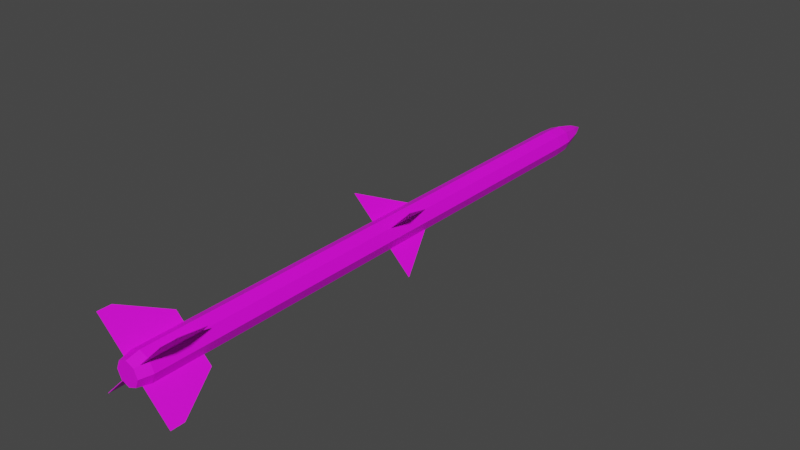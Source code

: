 # Source: AIM-120.blend  (saved by Blender 2.93.20; exported with 4.5.12 LTS)
import bpy
from mathutils import Matrix  # noqa: F401  (used for matrix-valued properties, if any)

bpy.ops.wm.read_factory_settings(use_empty=True)
scene = bpy.context.scene
scene.name = 'Scene'

# ---- collections
col_collection = bpy.data.collections.new('Collection'); scene.collection.children.link(col_collection)

# ---- images (referenced by path relative to the original .blend; pixels are not part of the script)
import os
ASSET_DIR = os.environ.get("B2B_ASSET_DIR", "")  # directory of the original .blend (textures are referenced by path, not embedded)
HERE = os.path.dirname(os.path.abspath(__file__))  # packed textures are extracted next to this script under _unpacked/

def load_image(name, relpath, width, height, colorspace="sRGB"):
    """Load a texture the original file referenced (path relative to the .blend, or extracted next to this script)."""
    p = next((c for c in (os.path.join(HERE, relpath), os.path.join(ASSET_DIR, relpath)) if relpath and os.path.exists(c)), "")
    if p:
        img = bpy.data.images.load(p, check_existing=True)
        img.name = name
    else:  # same state as the original file: an image datablock whose file is absent (Cycles renders it pink)
        img = bpy.data.images.new(name, width, height)
        img.source = "FILE"
        img.filepath = "//" + (relpath or name)
    img.colorspace_settings.name = colorspace
    return img
img_colorpalette_png = load_image('colorpalette.png', 'colorpalette.png', 1024, 1024, 'sRGB')

# ---- materials (node trees are filled in below, after node groups)
mat_material_001 = bpy.data.materials.new('Material.001')
mat_material_001.use_transparent_shadow = False

# ---- material node trees
mat_material_001.use_nodes = True; mat_material_001.node_tree.nodes.clear()
_N = mat_material_001.node_tree.nodes; _L = mat_material_001.node_tree.links
n0 = _N.new('ShaderNodeBsdfPrincipled'); n0.name = 'Principled BSDF'; n0.location = (10, 300)
n0.distribution = 'GGX'
n0.subsurface_method = 'BURLEY'
n0.inputs[3].default_value = 1.45
n0.inputs[27].default_value = (0.0, 0.0, 0.0, 1.0)
n0.inputs[28].default_value = 1.0
n1 = _N.new('ShaderNodeOutputMaterial'); n1.name = 'Material Output'; n1.location = (300, 300)
n2 = _N.new('ShaderNodeTexImage'); n2.name = 'Image Texture'; n2.location = (-280, 275)
n2.image = img_colorpalette_png
_L.new(n0.outputs[0], n1.inputs[0])
_L.new(n2.outputs[0], n0.inputs[0])
n1.is_active_output = True

# ---- world
world_world = bpy.data.worlds.new('World'); scene.world = world_world
world_world.use_nodes = True; world_world.node_tree.nodes.clear()
_N = world_world.node_tree.nodes; _L = world_world.node_tree.links
n0 = _N.new('ShaderNodeOutputWorld'); n0.name = 'World Output'; n0.location = (300, 300)
n1 = _N.new('ShaderNodeBackground'); n1.name = 'Background'; n1.location = (10, 300)
n1.inputs[0].default_value = (0.05088, 0.05088, 0.05088, 1.0)
_L.new(n1.outputs[0], n0.inputs[0])
n0.is_active_output = True
world_world.color = (0.05088, 0.05088, 0.05088)
world_world.use_sun_shadow = False
world_world.sun_shadow_jitter_overblur = 0.0

# ---- meshes
me_cylinder = bpy.data.meshes.new('Cylinder')
me_cylinder.from_pydata([(-4.194e-08, -1.223, 0.1185), (-4.194e-08, -1.794, 0.1185), (0.08381, -1.223, 0.08381), (0.08381, -1.794, 0.08381), (0.1185, -1.223, 2.265e-08), (0.1185, -1.794, 8.518e-09), (0.08381, -1.223, -0.08381), (0.08381, -1.794, -0.08381), (-5.23e-08, -1.223, -0.1185), (-5.23e-08, -1.794, -0.1185), (-0.08381, -1.223, -0.08381), (-0.08381, -1.794, -0.08381), (-0.1185, -1.223, 2.265e-08), (-0.1185, -1.794, 2.265e-08), (-0.08381, -1.223, 0.08381), (-0.08381, -1.794, 0.08381), (-4.194e-08, -0.4974, 0.1185), (0.08381, -0.4974, 0.08381), (0.1185, -0.4974, 2.265e-08), (0.08381, -0.4974, -0.08381), (-5.23e-08, -0.4974, -0.1185), (-0.08381, -0.4974, -0.08381), (-0.1185, -0.4974, 2.265e-08), (-0.08381, -0.4974, 0.08381), (-4.194e-08, -0.3037, 0.1185), (0.08381, -0.3037, 0.08381), (0.1185, -0.3037, 2.265e-08), (0.08381, -0.3037, -0.08381), (-5.23e-08, -0.3037, -0.1185), (-0.08381, -0.3037, -0.08381), (-0.1185, -0.3037, 2.265e-08), (-0.08381, -0.3037, 0.08381), (-4.194e-08, -0.2505, 0.1185), (0.08381, -0.2505, 0.08381), (0.1185, -0.2505, 2.265e-08), (0.08381, -0.2505, -0.08381), (-5.23e-08, -0.2505, -0.1185), (-0.08381, -0.2505, -0.08381), (-0.1185, -0.2505, 2.265e-08), (-0.08381, -0.2505, 0.08381), (-4.194e-08, 0.3572, 0.1185), (0.08381, 0.3572, 0.08381), (0.1185, 0.3572, 2.265e-08), (0.08381, 0.3572, -0.08381), (-5.23e-08, 0.3572, -0.1185), (-0.08381, 0.3572, -0.08381), (-0.1185, 0.3572, 2.265e-08), (-0.08381, 0.3572, 0.08381), (-4.194e-08, 0.4066, 0.1185), (0.08381, 0.4066, 0.08381), (0.1185, 0.4066, 2.265e-08), (0.08381, 0.4066, -0.08381), (-5.23e-08, 0.4066, -0.1185), (-0.08381, 0.4066, -0.08381), (-0.1185, 0.4066, 2.265e-08), (-0.08381, 0.4066, 0.08381), (-4.194e-08, 1.379, 0.1185), (0.08381, 1.379, 0.08381), (0.1185, 1.379, 2.265e-08), (0.08381, 1.379, -0.08381), (-5.23e-08, 1.379, -0.1185), (-0.08381, 1.379, -0.08381), (-0.1185, 1.379, 2.265e-08), (-0.08381, 1.379, 0.08381), (-4.194e-08, 1.428, 0.1185), (0.08381, 1.428, 0.08381), (0.1185, 1.428, 2.265e-08), (0.08381, 1.428, -0.08381), (-5.23e-08, 1.428, -0.1185), (-0.08381, 1.428, -0.08381), (-0.1185, 1.428, 2.265e-08), (-0.08381, 1.428, 0.08381), (-4.194e-08, 2.344, 0.1185), (0.08381, 2.344, 0.08381), (0.1185, 2.344, 2.265e-08), (0.08381, 2.344, -0.08381), (-5.23e-08, 2.344, -0.1185), (-0.08381, 2.344, -0.08381), (-0.1185, 2.344, 2.265e-08), (-0.08381, 2.344, 0.08381), (-4.458e-08, 2.446, 0.09445), (0.06679, 2.446, 0.06679), (0.09445, 2.446, 2.429e-08), (0.06679, 2.446, -0.06679), (-5.284e-08, 2.446, -0.09445), (-0.06679, 2.446, -0.06679), (-0.09445, 2.446, 2.429e-08), (-0.06679, 2.446, 0.06679), (-4.194e-08, -1.996, 0.1185), (0.08381, -1.996, 0.08381), (0.1185, -1.996, 8.518e-09), (0.08381, -1.996, -0.08381), (-5.23e-08, -1.996, -0.1185), (-0.08381, -1.996, -0.08381), (-0.1185, -1.996, 2.265e-08), (-0.08381, -1.996, 0.08381), (-4.291e-08, -2.143, 0.1097), (0.07755, -2.143, 0.07755), (0.1097, -2.143, 9.204e-09), (0.07755, -2.143, -0.07755), (-5.25e-08, -2.143, -0.1097), (-0.07755, -2.143, -0.07755), (-0.1097, -2.143, 2.228e-08), (-0.07755, -2.143, 0.07755), (-4.514e-08, -2.249, 0.08324), (0.05886, -2.249, 0.05886), (0.08324, -2.249, 1.103e-08), (0.05886, -2.249, -0.05886), (-5.242e-08, -2.249, -0.08324), (-0.05886, -2.249, -0.05886), (-0.08324, -2.249, 2.095e-08), (-0.05886, -2.249, 0.05886), (-4.698e-08, -2.337, 0.05987), (0.04233, -2.337, 0.04233), (0.05987, -2.337, 1.29e-08), (0.04233, -2.337, -0.04233), (-5.221e-08, -2.337, -0.05987), (-0.04233, -2.337, -0.04233), (-0.05987, -2.337, 2.004e-08), (-0.04233, -2.337, 0.04233), (-4.939e-08, -2.397, 0.03621), (0.0256, -2.397, 0.0256), (0.03621, -2.397, 1.461e-08), (0.0256, -2.397, -0.0256), (-5.256e-08, -2.397, -0.03621), (-0.0256, -2.397, -0.0256), (-0.03621, -2.397, 1.893e-08), (-0.0256, -2.397, 0.0256), (-5.175e-08, -2.443, 0.0157), (0.0111, -2.443, 0.0111), (0.0157, -2.443, 1.583e-08), (0.0111, -2.443, -0.0111), (-5.312e-08, -2.443, -0.0157), (-0.0111, -2.443, -0.0111), (-0.0157, -2.443, 1.77e-08), (-0.0111, -2.443, 0.0111), (-5.338e-08, -2.48, 1.618e-08), (-0.2558, 0.1883, -0.2529), (0.2529, 0.1883, 0.2558), (-0.0815, -0.2129, -0.07863), (0.07863, -0.2129, 0.0815), (-0.2529, 0.1883, -0.2558), (0.2558, 0.1883, 0.2529), (-0.07863, -0.2129, -0.0815), (0.0815, -0.2129, 0.07863), (-0.2916, 2.404, -0.2888), (0.2888, 2.404, 0.2916), (-0.2916, 2.296, -0.2888), (0.2888, 2.296, 0.2916), (-0.2888, 2.404, -0.2916), (0.2916, 2.404, 0.2888), (-0.2888, 2.296, -0.2916), (0.2916, 2.296, 0.2888), (-0.001437, 0.1883, 0.001437), (-0.001437, -0.2129, 0.001437), (0.001437, -0.2129, -0.001437), (0.001437, 0.1883, -0.001437), (-0.001398, 2.404, 0.001398), (-0.001398, 1.946, 0.001398), (0.001398, 1.946, -0.001398), (0.001398, 2.404, -0.001398), (-0.1465, 1.946, -0.1437), (-0.1437, 1.946, -0.1465), (-0.1437, 2.404, -0.1465), (-0.1465, 2.404, -0.1437), (0.1437, 2.404, 0.1465), (0.1437, 1.946, 0.1465), (0.1465, 1.946, 0.1437), (0.1465, 2.404, 0.1437), (-0.2529, 0.1883, 0.2558), (0.2558, 0.1883, -0.2529), (-0.07863, -0.2129, 0.0815), (0.0815, -0.2129, -0.07863), (-0.2558, 0.1883, 0.2529), (0.2529, 0.1883, -0.2558), (-0.0815, -0.2129, 0.07863), (0.07863, -0.2129, -0.0815), (-0.2888, 2.404, 0.2916), (0.2916, 2.404, -0.2888), (-0.2888, 2.296, 0.2916), (0.2916, 2.296, -0.2888), (-0.2916, 2.404, 0.2888), (0.2888, 2.404, -0.2916), (-0.2916, 2.296, 0.2888), (0.2888, 2.296, -0.2916), (0.001437, 0.1883, 0.001437), (0.001437, -0.2129, 0.001437), (-0.001437, -0.2129, -0.001437), (-0.001437, 0.1883, -0.001437), (0.001398, 2.404, 0.001398), (0.001398, 1.946, 0.001398), (-0.001398, 1.946, -0.001398), (-0.001398, 2.404, -0.001398), (-0.1437, 1.946, 0.1465), (-0.1465, 1.946, 0.1437), (-0.1465, 2.404, 0.1437), (-0.1437, 2.404, 0.1465), (0.1465, 2.404, -0.1437), (0.1465, 1.946, -0.1437), (0.1437, 1.946, -0.1465), (0.1437, 2.404, -0.1465)], [], [(0, 1, 3, 2), (2, 3, 5, 4), (4, 5, 7, 6), (6, 7, 9, 8), (8, 9, 11, 10), (10, 11, 13, 12), (9, 7, 91, 92), (12, 13, 15, 14), (14, 15, 1, 0), (2, 4, 18, 17), (18, 19, 27, 26), (8, 10, 21, 20), (14, 0, 16, 23), (0, 2, 17, 16), (4, 6, 19, 18), (10, 12, 22, 21), (6, 8, 20, 19), (12, 14, 23, 22), (30, 31, 39, 38), (16, 17, 25, 24), (23, 16, 24, 31), (21, 22, 30, 29), (19, 20, 28, 27), (17, 18, 26, 25), (22, 23, 31, 30), (20, 21, 29, 28), (35, 36, 44, 43), (28, 29, 37, 36), (26, 27, 35, 34), (24, 25, 33, 32), (31, 24, 32, 39), (29, 30, 38, 37), (27, 28, 36, 35), (25, 26, 34, 33), (47, 40, 48, 55), (33, 34, 42, 41), (38, 39, 47, 46), (36, 37, 45, 44), (34, 35, 43, 42), (32, 33, 41, 40), (39, 32, 40, 47), (37, 38, 46, 45), (52, 53, 61, 60), (45, 46, 54, 53), (43, 44, 52, 51), (41, 42, 50, 49), (46, 47, 55, 54), (44, 45, 53, 52), (42, 43, 51, 50), (40, 41, 49, 48), (62, 63, 71, 70), (50, 51, 59, 58), (48, 49, 57, 56), (55, 48, 56, 63), (53, 54, 62, 61), (51, 52, 60, 59), (49, 50, 58, 57), (54, 55, 63, 62), (69, 70, 78, 77), (60, 61, 69, 68), (58, 59, 67, 66), (56, 57, 65, 64), (63, 56, 64, 71), (61, 62, 70, 69), (59, 60, 68, 67), (57, 58, 66, 65), (72, 73, 81, 80), (67, 68, 76, 75), (65, 66, 74, 73), (70, 71, 79, 78), (68, 69, 77, 76), (66, 67, 75, 74), (64, 65, 73, 72), (71, 64, 72, 79), (80, 81, 82, 83, 84, 85, 86, 87), (79, 72, 80, 87), (77, 78, 86, 85), (75, 76, 84, 83), (73, 74, 82, 81), (78, 79, 87, 86), (76, 77, 85, 84), (74, 75, 83, 82), (15, 13, 94, 95), (5, 3, 89, 90), (11, 9, 92, 93), (1, 15, 95, 88), (3, 1, 88, 89), (7, 5, 90, 91), (13, 11, 93, 94), (90, 89, 97, 98), (95, 94, 102, 103), (93, 92, 100, 101), (91, 90, 98, 99), (89, 88, 96, 97), (88, 95, 103, 96), (94, 93, 101, 102), (92, 91, 99, 100), (96, 103, 111, 104), (102, 101, 109, 110), (100, 99, 107, 108), (98, 97, 105, 106), (103, 102, 110, 111), (101, 100, 108, 109), (99, 98, 106, 107), (97, 96, 104, 105), (107, 106, 114, 115), (105, 104, 112, 113), (104, 111, 119, 112), (110, 109, 117, 118), (108, 107, 115, 116), (106, 105, 113, 114), (111, 110, 118, 119), (109, 108, 116, 117), (119, 118, 126, 127), (117, 116, 124, 125), (115, 114, 122, 123), (113, 112, 120, 121), (112, 119, 127, 120), (118, 117, 125, 126), (116, 115, 123, 124), (114, 113, 121, 122), (124, 123, 131, 132), (122, 121, 129, 130), (127, 126, 134, 135), (125, 124, 132, 133), (123, 122, 130, 131), (121, 120, 128, 129), (120, 127, 135, 128), (126, 125, 133, 134), (128, 135, 136), (134, 133, 136), (132, 131, 136), (130, 129, 136), (135, 134, 136), (133, 132, 136), (131, 130, 136), (129, 128, 136), (153, 138, 140, 154), (154, 140, 144, 155), (155, 144, 142, 156), (156, 142, 138, 153), (139, 143, 141, 137), (144, 140, 138, 142), (165, 146, 148, 166), (166, 148, 152, 167), (167, 152, 150, 168), (168, 150, 146, 165), (147, 151, 149, 145), (152, 148, 146, 150), (141, 156, 153, 137), (143, 155, 156, 141), (139, 154, 155, 143), (137, 153, 154, 139), (163, 160, 157, 164), (162, 159, 160, 163), (161, 158, 159, 162), (164, 157, 158, 161), (145, 164, 161, 147), (147, 161, 162, 151), (151, 162, 163, 149), (149, 163, 164, 145), (160, 168, 165, 157), (159, 167, 168, 160), (158, 166, 167, 159), (157, 165, 166, 158), (185, 170, 172, 186), (186, 172, 176, 187), (187, 176, 174, 188), (188, 174, 170, 185), (171, 175, 173, 169), (176, 172, 170, 174), (197, 178, 180, 198), (198, 180, 184, 199), (199, 184, 182, 200), (200, 182, 178, 197), (179, 183, 181, 177), (184, 180, 178, 182), (173, 188, 185, 169), (175, 187, 188, 173), (171, 186, 187, 175), (169, 185, 186, 171), (195, 192, 189, 196), (194, 191, 192, 195), (193, 190, 191, 194), (196, 189, 190, 193), (177, 196, 193, 179), (179, 193, 194, 183), (183, 194, 195, 181), (181, 195, 196, 177), (192, 200, 197, 189), (191, 199, 200, 192), (190, 198, 199, 191), (189, 197, 198, 190)])
_uv = me_cylinder.uv_layers.new(name='UVMap')
_uv.uv.foreach_set('vector', [0.01523, 0.874, 0.01523, 0.874, 0.01523, 0.874, 0.01523, 0.874, 0.01523, 0.874, 0.01523, 0.874, 0.01523, 0.874, 0.01523, 0.874, 0.01523, 0.874, 0.01523, 0.874, 0.01523, 0.874, 0.01523, 0.874, 0.01523, 0.874, 0.01523, 0.874, 0.01523, 0.874, 0.01523, 0.874, 0.01523, 0.874, 0.01523, 0.874, 0.01523, 0.874, 0.01523, 0.874, 0.01523, 0.874, 0.01523, 0.874, 0.01523, 0.874, 0.01523, 0.874, 0.3548, 0.8986, 0.3548, 0.8986, 0.3548, 0.8986, 0.3548, 0.8986, 0.01523, 0.874, 0.01523, 0.874, 0.01523, 0.874, 0.01523, 0.874, 0.01523, 0.874, 0.01523, 0.874, 0.01523, 0.874, 0.01523, 0.874, 0.01523, 0.874, 0.01523, 0.874, 0.01523, 0.874, 0.01523, 0.874, 0.01523, 0.874, 0.01523, 0.874, 0.01523, 0.874, 0.01523, 0.874, 0.01523, 0.874, 0.01523, 0.874, 0.01523, 0.874, 0.01523, 0.874, 0.01523, 0.874, 0.01523, 0.874, 0.01523, 0.874, 0.01523, 0.874, 0.01523, 0.874, 0.01523, 0.874, 0.01523, 0.874, 0.01523, 0.874, 0.01523, 0.874, 0.01523, 0.874, 0.01523, 0.874, 0.01523, 0.874, 0.01523, 0.874, 0.01523, 0.874, 0.01523, 0.874, 0.01523, 0.874, 0.01523, 0.874, 0.01523, 0.874, 0.01523, 0.874, 0.01523, 0.874, 0.01523, 0.874, 0.01523, 0.874, 0.01523, 0.874, 0.01523, 0.874, 0.1407, 0.9897, 0.1407, 0.9897, 0.1407, 0.9897, 0.1407, 0.9897, 0.01523, 0.874, 0.01523, 0.874, 0.01523, 0.874, 0.01523, 0.874, 0.01523, 0.874, 0.01523, 0.874, 0.01523, 0.874, 0.01523, 0.874, 0.01523, 0.874, 0.01523, 0.874, 0.01523, 0.874, 0.01523, 0.874, 0.01523, 0.874, 0.01523, 0.874, 0.01523, 0.874, 0.01523, 0.874, 0.01523, 0.874, 0.01523, 0.874, 0.01523, 0.874, 0.01523, 0.874, 0.01523, 0.874, 0.01523, 0.874, 0.01523, 0.874, 0.01523, 0.874, 0.01523, 0.874, 0.01523, 0.874, 0.01523, 0.874, 0.01523, 0.874, 0.01523, 0.874, 0.01523, 0.874, 0.01523, 0.874, 0.01523, 0.874, 0.1407, 0.9897, 0.1407, 0.9897, 0.1407, 0.9897, 0.1407, 0.9897, 0.1407, 0.9897, 0.1407, 0.9897, 0.1407, 0.9897, 0.1407, 0.9897, 0.1407, 0.9897, 0.1407, 0.9897, 0.1407, 0.9897, 0.1407, 0.9897, 0.1407, 0.9897, 0.1407, 0.9897, 0.1407, 0.9897, 0.1407, 0.9897, 0.1407, 0.9897, 0.1407, 0.9897, 0.1407, 0.9897, 0.1407, 0.9897, 0.1407, 0.9897, 0.1407, 0.9897, 0.1407, 0.9897, 0.1407, 0.9897, 0.1407, 0.9897, 0.1407, 0.9897, 0.1407, 0.9897, 0.1407, 0.9897, 0.04968, 0.8814, 0.04968, 0.8814, 0.04968, 0.8814, 0.04968, 0.8814, 0.01523, 0.874, 0.01523, 0.874, 0.01523, 0.874, 0.01523, 0.874, 0.01523, 0.874, 0.01523, 0.874, 0.01523, 0.874, 0.01523, 0.874, 0.01523, 0.874, 0.01523, 0.874, 0.01523, 0.874, 0.01523, 0.874, 0.01523, 0.874, 0.01523, 0.874, 0.01523, 0.874, 0.01523, 0.874, 0.01523, 0.874, 0.01523, 0.874, 0.01523, 0.874, 0.01523, 0.874, 0.01523, 0.874, 0.01523, 0.874, 0.01523, 0.874, 0.01523, 0.874, 0.01523, 0.874, 0.01523, 0.874, 0.01523, 0.874, 0.01523, 0.874, 0.01523, 0.874, 0.01523, 0.874, 0.01523, 0.874, 0.01523, 0.874, 0.04968, 0.8814, 0.04968, 0.8814, 0.04968, 0.8814, 0.04968, 0.8814, 0.04968, 0.8814, 0.04968, 0.8814, 0.04968, 0.8814, 0.04968, 0.8814, 0.04968, 0.8814, 0.04968, 0.8814, 0.04968, 0.8814, 0.04968, 0.8814, 0.04968, 0.8814, 0.04968, 0.8814, 0.04968, 0.8814, 0.04968, 0.8814, 0.04968, 0.8814, 0.04968, 0.8814, 0.04968, 0.8814, 0.04968, 0.8814, 0.04968, 0.8814, 0.04968, 0.8814, 0.04968, 0.8814, 0.04968, 0.8814, 0.04968, 0.8814, 0.04968, 0.8814, 0.04968, 0.8814, 0.04968, 0.8814, 0.04722, 0.8765, 0.04722, 0.8765, 0.04722, 0.8765, 0.04722, 0.8765, 0.01523, 0.874, 0.01523, 0.874, 0.01523, 0.874, 0.01523, 0.874, 0.01523, 0.874, 0.01523, 0.874, 0.01523, 0.874, 0.01523, 0.874, 0.01523, 0.874, 0.01523, 0.874, 0.01523, 0.874, 0.01523, 0.874, 0.01523, 0.874, 0.01523, 0.874, 0.01523, 0.874, 0.01523, 0.874, 0.01523, 0.874, 0.01523, 0.874, 0.01523, 0.874, 0.01523, 0.874, 0.01523, 0.874, 0.01523, 0.874, 0.01523, 0.874, 0.01523, 0.874, 0.01523, 0.874, 0.01523, 0.874, 0.01523, 0.874, 0.01523, 0.874, 0.01523, 0.874, 0.01523, 0.874, 0.01523, 0.874, 0.01523, 0.874, 0.04722, 0.8765, 0.04722, 0.8765, 0.04722, 0.8765, 0.04722, 0.8765, 0.04722, 0.8765, 0.04722, 0.8765, 0.04722, 0.8765, 0.04722, 0.8765, 0.04722, 0.8765, 0.04722, 0.8765, 0.04722, 0.8765, 0.04722, 0.8765, 0.04722, 0.8765, 0.04722, 0.8765, 0.04722, 0.8765, 0.04722, 0.8765, 0.04722, 0.8765, 0.04722, 0.8765, 0.04722, 0.8765, 0.04722, 0.8765, 0.04722, 0.8765, 0.04722, 0.8765, 0.04722, 0.8765, 0.04722, 0.8765, 0.04722, 0.8765, 0.04722, 0.8765, 0.04722, 0.8765, 0.04722, 0.8765, 0.01523, 0.874, 0.01523, 0.874, 0.01523, 0.874, 0.01523, 0.874, 0.01523, 0.874, 0.01523, 0.874, 0.01523, 0.874, 0.01523, 0.874, 0.01523, 0.874, 0.01523, 0.874, 0.01523, 0.874, 0.01523, 0.874, 0.01523, 0.874, 0.01523, 0.874, 0.01523, 0.874, 0.01523, 0.874, 0.01523, 0.874, 0.01523, 0.874, 0.01523, 0.874, 0.01523, 0.874, 0.01523, 0.874, 0.01523, 0.874, 0.01523, 0.874, 0.01523, 0.874, 0.01523, 0.874, 0.01523, 0.874, 0.01523, 0.874, 0.01523, 0.874, 0.01523, 0.874, 0.01523, 0.874, 0.01523, 0.874, 0.01523, 0.874, 0.01523, 0.874, 0.01523, 0.874, 0.01523, 0.874, 0.01523, 0.874, 0.01523, 0.874, 0.01523, 0.874, 0.01523, 0.874, 0.01523, 0.874, 0.01523, 0.874, 0.01523, 0.874, 0.01523, 0.874, 0.01523, 0.874, 0.01523, 0.874, 0.01523, 0.874, 0.01523, 0.874, 0.01523, 0.874, 0.01523, 0.874, 0.01523, 0.874, 0.01523, 0.874, 0.01523, 0.874, 0.01523, 0.874, 0.01523, 0.874, 0.01523, 0.874, 0.01523, 0.874, 0.01523, 0.874, 0.01523, 0.874, 0.01523, 0.874, 0.01523, 0.874, 0.01523, 0.874, 0.01523, 0.874, 0.01523, 0.874, 0.01523, 0.874, 0.01523, 0.874, 0.01523, 0.874, 0.01523, 0.874, 0.01523, 0.874, 0.3548, 0.8986, 0.3548, 0.8986, 0.3548, 0.8986, 0.3548, 0.8986, 0.3548, 0.8986, 0.3548, 0.8986, 0.3548, 0.8986, 0.3548, 0.8986, 0.3548, 0.8986, 0.3548, 0.8986, 0.3548, 0.8986, 0.3548, 0.8986, 0.3548, 0.8986, 0.3548, 0.8986, 0.3548, 0.8986, 0.3548, 0.8986, 0.3548, 0.8986, 0.3548, 0.8986, 0.3548, 0.8986, 0.3548, 0.8986, 0.3548, 0.8986, 0.3548, 0.8986, 0.3548, 0.8986, 0.3548, 0.8986, 0.3548, 0.8986, 0.3548, 0.8986, 0.3548, 0.8986, 0.3548, 0.8986, 0.3548, 0.8986, 0.3548, 0.8986, 0.3548, 0.8986, 0.3548, 0.8986, 0.3548, 0.8986, 0.3548, 0.8986, 0.3548, 0.8986, 0.3548, 0.8986, 0.3548, 0.8986, 0.3548, 0.8986, 0.3548, 0.8986, 0.3548, 0.8986, 0.3548, 0.8986, 0.3548, 0.8986, 0.3548, 0.8986, 0.3548, 0.8986, 0.3548, 0.8986, 0.3548, 0.8986, 0.3548, 0.8986, 0.3548, 0.8986, 0.3548, 0.8986, 0.3548, 0.8986, 0.3548, 0.8986, 0.3548, 0.8986, 0.3548, 0.8986, 0.3548, 0.8986, 0.3548, 0.8986, 0.3548, 0.8986, 0.3548, 0.8986, 0.3548, 0.8986, 0.3548, 0.8986, 0.3548, 0.8986, 0.3548, 0.8986, 0.3548, 0.8986, 0.3548, 0.8986, 0.3548, 0.8986, 0.3548, 0.8986, 0.3548, 0.8986, 0.3548, 0.8986, 0.3548, 0.8986, 0.3548, 0.8986, 0.3548, 0.8986, 0.3548, 0.8986, 0.3548, 0.8986, 0.3548, 0.8986, 0.3548, 0.8986, 0.3548, 0.8986, 0.3548, 0.8986, 0.3548, 0.8986, 0.3548, 0.8986, 0.3548, 0.8986, 0.3548, 0.8986, 0.3548, 0.8986, 0.3548, 0.8986, 0.3548, 0.8986, 0.3548, 0.8986, 0.3548, 0.8986, 0.3548, 0.8986, 0.3548, 0.8986, 0.3548, 0.8986, 0.3548, 0.8986, 0.3548, 0.8986, 0.3548, 0.8986, 0.3548, 0.8986, 0.3548, 0.8986, 0.3548, 0.8986, 0.3548, 0.8986, 0.3548, 0.8986, 0.3548, 0.8986, 0.3548, 0.8986, 0.3548, 0.8986, 0.3548, 0.8986, 0.3548, 0.8986, 0.3548, 0.8986, 0.3548, 0.8986, 0.3548, 0.8986, 0.3548, 0.8986, 0.3548, 0.8986, 0.3548, 0.8986, 0.3548, 0.8986, 0.3548, 0.8986, 0.3548, 0.8986, 0.3548, 0.8986, 0.3548, 0.8986, 0.3548, 0.8986, 0.3548, 0.8986, 0.3548, 0.8986, 0.3548, 0.8986, 0.3548, 0.8986, 0.3548, 0.8986, 0.3548, 0.8986, 0.3548, 0.8986, 0.3548, 0.8986, 0.3548, 0.8986, 0.3548, 0.8986, 0.3548, 0.8986, 0.3548, 0.8986, 0.3548, 0.8986, 0.3548, 0.8986, 0.3548, 0.8986, 0.3548, 0.8986, 0.3548, 0.8986, 0.3548, 0.8986, 0.3548, 0.8986, 0.3548, 0.8986, 0.3548, 0.8986, 0.3548, 0.8986, 0.3548, 0.8986, 0.3548, 0.8986, 0.3548, 0.8986, 0.3548, 0.8986, 0.3548, 0.8986, 0.3548, 0.8986, 0.3548, 0.8986, 0.3548, 0.8986, 0.3548, 0.8986, 0.3548, 0.8986, 0.3548, 0.8986, 0.3548, 0.8986, 0.3548, 0.8986, 0.3548, 0.8986, 0.3548, 0.8986, 0.3548, 0.8986, 0.3548, 0.8986, 0.3548, 0.8986, 0.3548, 0.8986, 0.3548, 0.8986, 0.3548, 0.8986, 0.3548, 0.8986, 0.3548, 0.8986, 0.3548, 0.8986, 0.3548, 0.8986, 0.3548, 0.8986, 0.3548, 0.8986, 0.3548, 0.8986, 0.3548, 0.8986, 0.3548, 0.8986, 0.3548, 0.8986, 0.3548, 0.8986, 0.3548, 0.8986, 0.3548, 0.8986, 0.3548, 0.8986, 0.3548, 0.8986, 0.3548, 0.8986, 0.3548, 0.8986, 0.3548, 0.8986, 0.3548, 0.8986, 0.3548, 0.8986, 0.3548, 0.8986, 0.3548, 0.8986, 0.3548, 0.8986, 0.3548, 0.8986, 0.3548, 0.8986, 0.3548, 0.8986, 0.3548, 0.8986, 0.3548, 0.8986, 0.3548, 0.8986, 0.3548, 0.8986, 0.3548, 0.8986, 0.3548, 0.8986, 0.3548, 0.8986, 0.3548, 0.8986, 0.3548, 0.8986, 0.3548, 0.8986, 0.3548, 0.8986, 0.3548, 0.8986, 0.3548, 0.8986, 0.3548, 0.8986, 0.3548, 0.8986, 0.3548, 0.8986, 0.3548, 0.8986, 0.3548, 0.8986, 0.3548, 0.8986, 0.3548, 0.8986, 0.3548, 0.8986, 0.3548, 0.8986, 0.3548, 0.8986, 0.3548, 0.8986, 0.3548, 0.8986, 0.3548, 0.8986, 0.3548, 0.8986, 0.3548, 0.8986, 0.3548, 0.8986, 0.3548, 0.8986, 0.01523, 0.874, 0.01523, 0.874, 0.01523, 0.874, 0.01523, 0.874, 0.01523, 0.874, 0.01523, 0.874, 0.01523, 0.874, 0.01523, 0.874, 0.01523, 0.874, 0.01523, 0.874, 0.01523, 0.874, 0.01523, 0.874, 0.01523, 0.874, 0.01523, 0.874, 0.01523, 0.874, 0.01523, 0.874, 0.01523, 0.874, 0.01523, 0.874, 0.01523, 0.874, 0.01523, 0.874, 0.01523, 0.874, 0.01523, 0.874, 0.01523, 0.874, 0.01523, 0.874, 0.01523, 0.874, 0.01523, 0.874, 0.01523, 0.874, 0.01523, 0.874, 0.01523, 0.874, 0.01523, 0.874, 0.01523, 0.874, 0.01523, 0.874, 0.01523, 0.874, 0.01523, 0.874, 0.01523, 0.874, 0.01523, 0.874, 0.01523, 0.874, 0.01523, 0.874, 0.01523, 0.874, 0.01523, 0.874, 0.01523, 0.874, 0.01523, 0.874, 0.01523, 0.874, 0.01523, 0.874, 0.01523, 0.874, 0.01523, 0.874, 0.01523, 0.874, 0.01523, 0.874, 0.01523, 0.874, 0.01523, 0.874, 0.01523, 0.874, 0.01523, 0.874, 0.01523, 0.874, 0.01523, 0.874, 0.01523, 0.874, 0.01523, 0.874, 0.01523, 0.874, 0.01523, 0.874, 0.01523, 0.874, 0.01523, 0.874, 0.01523, 0.874, 0.01523, 0.874, 0.01523, 0.874, 0.01523, 0.874, 0.01523, 0.874, 0.01523, 0.874, 0.01523, 0.874, 0.01523, 0.874, 0.01523, 0.874, 0.01523, 0.874, 0.01523, 0.874, 0.01523, 0.874, 0.01523, 0.874, 0.01523, 0.874, 0.01523, 0.874, 0.01523, 0.874, 0.01523, 0.874, 0.01523, 0.874, 0.01523, 0.874, 0.01523, 0.874, 0.01523, 0.874, 0.01523, 0.874, 0.01523, 0.874, 0.01523, 0.874, 0.01523, 0.874, 0.01523, 0.874, 0.01523, 0.874, 0.01523, 0.874, 0.01523, 0.874, 0.01523, 0.874, 0.01523, 0.874, 0.01523, 0.874, 0.01523, 0.874, 0.01523, 0.874, 0.01523, 0.874, 0.01523, 0.874, 0.01523, 0.874, 0.01523, 0.874, 0.01523, 0.874, 0.01523, 0.874, 0.01523, 0.874, 0.01523, 0.874, 0.01523, 0.874, 0.01523, 0.874, 0.01523, 0.874, 0.01523, 0.874, 0.01523, 0.874, 0.01523, 0.874, 0.01523, 0.874, 0.01523, 0.874, 0.01523, 0.874, 0.01523, 0.874, 0.01523, 0.874, 0.01523, 0.874, 0.01523, 0.874, 0.01523, 0.874, 0.01523, 0.874, 0.01523, 0.874, 0.01523, 0.874, 0.01523, 0.874, 0.01523, 0.874, 0.01523, 0.874, 0.01523, 0.874, 0.01523, 0.874, 0.01523, 0.874, 0.01523, 0.874, 0.01523, 0.874, 0.01523, 0.874, 0.01523, 0.874, 0.01523, 0.874, 0.01523, 0.874, 0.01523, 0.874, 0.01523, 0.874, 0.01523, 0.874, 0.01523, 0.874, 0.01523, 0.874, 0.01523, 0.874, 0.01523, 0.874, 0.01523, 0.874, 0.01523, 0.874, 0.01523, 0.874, 0.01523, 0.874, 0.01523, 0.874, 0.01523, 0.874, 0.01523, 0.874, 0.01523, 0.874, 0.01523, 0.874, 0.01523, 0.874, 0.01523, 0.874, 0.01523, 0.874, 0.01523, 0.874, 0.01523, 0.874, 0.01523, 0.874, 0.01523, 0.874, 0.01523, 0.874, 0.01523, 0.874, 0.01523, 0.874, 0.01523, 0.874, 0.01523, 0.874, 0.01523, 0.874, 0.01523, 0.874, 0.01523, 0.874, 0.01523, 0.874, 0.01523, 0.874, 0.01523, 0.874, 0.01523, 0.874, 0.01523, 0.874, 0.01523, 0.874, 0.01523, 0.874, 0.01523, 0.874, 0.01523, 0.874, 0.01523, 0.874, 0.01523, 0.874, 0.01523, 0.874, 0.01523, 0.874, 0.01523, 0.874, 0.01523, 0.874, 0.01523, 0.874, 0.01523, 0.874, 0.01523, 0.874, 0.01523, 0.874, 0.01523, 0.874, 0.01523, 0.874, 0.01523, 0.874, 0.01523, 0.874, 0.01523, 0.874, 0.01523, 0.874, 0.01523, 0.874, 0.01523, 0.874, 0.01523, 0.874, 0.01523, 0.874, 0.01523, 0.874, 0.01523, 0.874, 0.01523, 0.874, 0.01523, 0.874, 0.01523, 0.874, 0.01523, 0.874, 0.01523, 0.874, 0.01523, 0.874, 0.01523, 0.874, 0.01523, 0.874, 0.01523, 0.874, 0.01523, 0.874, 0.01523, 0.874, 0.01523, 0.874, 0.01523, 0.874, 0.01523, 0.874, 0.01523, 0.874, 0.01523, 0.874, 0.01523, 0.874, 0.01523, 0.874, 0.01523, 0.874, 0.01523, 0.874, 0.01523, 0.874, 0.01523, 0.874, 0.01523, 0.874, 0.01523, 0.874, 0.01523, 0.874, 0.01523, 0.874, 0.01523, 0.874, 0.01523, 0.874, 0.01523, 0.874, 0.01523, 0.874, 0.01523, 0.874])
me_cylinder.materials.append(mat_material_001)
me_cylinder.use_remesh_fix_poles = True
me_cylinder.use_remesh_preserve_attributes = False
me_cylinder.use_mirror_vertex_groups = False
me_cylinder.update()

# ---- objects
ob_cylinder = bpy.data.objects.new('Cylinder', me_cylinder)

# ---- transforms, parenting, visibility, modifiers, constraints
ob_cylinder.location = (0.0, 0.2336, 0.0)
ob_cylinder.rotation_euler = (0.0, -0.0, 3.142)
ob_cylinder.scale = (0.7327, 0.7327, 0.7327)
ob_cylinder.lineart.crease_threshold = 0.0

# ---- collection membership
col_collection.objects.link(ob_cylinder)

# ---- scene / render settings (as saved in the file)
scene.frame_start = 1; scene.frame_end = 250; scene.frame_set(1)
scene.render.engine = 'BLENDER_EEVEE_NEXT'
scene.cycles.use_denoising = False
scene.cycles.samples = 128
scene.cycles.sampling_pattern = 'TABULATED_SOBOL'
scene.cycles.use_adaptive_sampling = False
scene.cycles.use_light_tree = False
scene.view_settings.view_transform = 'Filmic'
bpy.context.view_layer.update()

# ---- added for rendering (the .blend has no active camera and no usable light): camera, sun
cam_auto = bpy.data.cameras.new('AutoCamera')
cam_auto.lens = 50.0
cam_auto.sensor_width = 36.0
cam_auto.clip_end = 1000.0
ob_auto_camera = bpy.data.objects.new('AutoCamera', cam_auto)
scene.collection.objects.link(ob_auto_camera)
ob_auto_camera.location = (3.38584, -3.81709, 2.70867)
ob_auto_camera.rotation_euler = (1.09748, -7.21219e-08, 0.694738)
scene.camera = ob_auto_camera
light_auto_sun = bpy.data.lights.new('AutoSun', 'SUN')
light_auto_sun.energy = 3.0
light_auto_sun.angle = 0.0523599
ob_auto_sun = bpy.data.objects.new('AutoSun', light_auto_sun)
scene.collection.objects.link(ob_auto_sun)
ob_auto_sun.rotation_euler = (0.872665, 0.174533, 0.523599)
bpy.context.view_layer.update()

